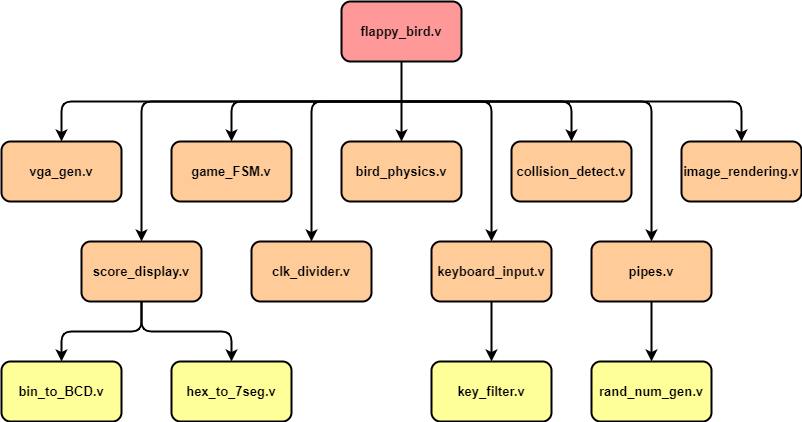

The diagram above was exported from draw.io. Its source (the exported page's mxGraphModel, read from the mxfile embedded in the PNG):
<mxGraphModel dx="1086" dy="806" grid="1" gridSize="10" guides="1" tooltips="1" connect="1" arrows="1" fold="1" page="1" pageScale="1" pageWidth="850" pageHeight="1100" math="0" shadow="0">
  <root>
    <mxCell id="0" />
    <mxCell id="1" parent="0" />
    <mxCell id="-GGqMRUYmacXgdEs9FBi-2" value="flappy_bird.v" style="rounded=1;whiteSpace=wrap;html=1;fontStyle=1;fontSize=13;fillColor=#FF9999;strokeWidth=2;" vertex="1" parent="1">
      <mxGeometry x="380" y="100" width="120" height="60" as="geometry" />
    </mxCell>
    <mxCell id="-GGqMRUYmacXgdEs9FBi-3" value="collision_detect.v" style="rounded=1;whiteSpace=wrap;html=1;fontStyle=1;fontSize=13;fillColor=#FFCC99;strokeWidth=2;" vertex="1" parent="1">
      <mxGeometry x="550" y="240" width="120" height="60" as="geometry" />
    </mxCell>
    <mxCell id="-GGqMRUYmacXgdEs9FBi-4" value="bird_physics.v" style="rounded=1;whiteSpace=wrap;html=1;fontStyle=1;fontSize=13;fillColor=#FFCC99;strokeWidth=2;" vertex="1" parent="1">
      <mxGeometry x="380" y="240" width="120" height="60" as="geometry" />
    </mxCell>
    <mxCell id="-GGqMRUYmacXgdEs9FBi-5" value="game_FSM.v" style="rounded=1;whiteSpace=wrap;html=1;fontStyle=1;fontSize=13;fillColor=#FFCC99;strokeWidth=2;" vertex="1" parent="1">
      <mxGeometry x="210" y="240" width="120" height="60" as="geometry" />
    </mxCell>
    <mxCell id="-GGqMRUYmacXgdEs9FBi-6" value="vga_gen.v" style="rounded=1;whiteSpace=wrap;html=1;fontStyle=1;fontSize=13;fillColor=#FFCC99;strokeWidth=2;" vertex="1" parent="1">
      <mxGeometry x="40" y="240" width="120" height="60" as="geometry" />
    </mxCell>
    <mxCell id="-GGqMRUYmacXgdEs9FBi-7" value="image_rendering.v" style="rounded=1;whiteSpace=wrap;html=1;fontStyle=1;fontSize=13;fillColor=#FFCC99;strokeWidth=2;" vertex="1" parent="1">
      <mxGeometry x="720" y="240" width="120" height="60" as="geometry" />
    </mxCell>
    <mxCell id="-GGqMRUYmacXgdEs9FBi-9" value="score_display.v" style="rounded=1;whiteSpace=wrap;html=1;fontStyle=1;fontSize=13;fillColor=#FFCC99;strokeWidth=2;" vertex="1" parent="1">
      <mxGeometry x="120" y="340" width="120" height="60" as="geometry" />
    </mxCell>
    <mxCell id="-GGqMRUYmacXgdEs9FBi-10" value="clk_divider.v" style="rounded=1;whiteSpace=wrap;html=1;fontStyle=1;fontSize=13;fillColor=#FFCC99;strokeWidth=2;" vertex="1" parent="1">
      <mxGeometry x="290" y="340" width="120" height="60" as="geometry" />
    </mxCell>
    <mxCell id="-GGqMRUYmacXgdEs9FBi-11" value="keyboard_input.v" style="rounded=1;whiteSpace=wrap;html=1;fontStyle=1;fontSize=13;fillColor=#FFCC99;strokeWidth=2;" vertex="1" parent="1">
      <mxGeometry x="470" y="340" width="120" height="60" as="geometry" />
    </mxCell>
    <mxCell id="-GGqMRUYmacXgdEs9FBi-13" value="pipes.v" style="rounded=1;whiteSpace=wrap;html=1;fontStyle=1;fontSize=13;fillColor=#FFCC99;strokeWidth=2;" vertex="1" parent="1">
      <mxGeometry x="630" y="340" width="120" height="60" as="geometry" />
    </mxCell>
    <mxCell id="-GGqMRUYmacXgdEs9FBi-14" value="" style="endArrow=classic;html=1;exitX=0.5;exitY=1;exitDx=0;exitDy=0;strokeWidth=2;" edge="1" parent="1" source="-GGqMRUYmacXgdEs9FBi-2">
      <mxGeometry width="50" height="50" relative="1" as="geometry">
        <mxPoint x="400" y="440" as="sourcePoint" />
        <mxPoint x="440" y="240" as="targetPoint" />
      </mxGeometry>
    </mxCell>
    <mxCell id="-GGqMRUYmacXgdEs9FBi-15" value="" style="endArrow=classic;html=1;entryX=0.5;entryY=0;entryDx=0;entryDy=0;strokeWidth=2;" edge="1" parent="1" target="-GGqMRUYmacXgdEs9FBi-5">
      <mxGeometry width="50" height="50" relative="1" as="geometry">
        <mxPoint x="440" y="200" as="sourcePoint" />
        <mxPoint x="450" y="390" as="targetPoint" />
        <Array as="points">
          <mxPoint x="270" y="200" />
        </Array>
      </mxGeometry>
    </mxCell>
    <mxCell id="-GGqMRUYmacXgdEs9FBi-16" value="" style="endArrow=classic;html=1;entryX=0.5;entryY=0;entryDx=0;entryDy=0;strokeWidth=2;" edge="1" parent="1" target="-GGqMRUYmacXgdEs9FBi-6">
      <mxGeometry width="50" height="50" relative="1" as="geometry">
        <mxPoint x="440" y="200" as="sourcePoint" />
        <mxPoint x="450" y="390" as="targetPoint" />
        <Array as="points">
          <mxPoint x="100" y="200" />
        </Array>
      </mxGeometry>
    </mxCell>
    <mxCell id="-GGqMRUYmacXgdEs9FBi-17" value="" style="endArrow=classic;html=1;entryX=0.5;entryY=0;entryDx=0;entryDy=0;strokeWidth=2;" edge="1" parent="1" target="-GGqMRUYmacXgdEs9FBi-7">
      <mxGeometry width="50" height="50" relative="1" as="geometry">
        <mxPoint x="440" y="200" as="sourcePoint" />
        <mxPoint x="450" y="390" as="targetPoint" />
        <Array as="points">
          <mxPoint x="780" y="200" />
        </Array>
      </mxGeometry>
    </mxCell>
    <mxCell id="-GGqMRUYmacXgdEs9FBi-18" value="" style="endArrow=classic;html=1;entryX=0.5;entryY=0;entryDx=0;entryDy=0;strokeWidth=2;" edge="1" parent="1" target="-GGqMRUYmacXgdEs9FBi-3">
      <mxGeometry width="50" height="50" relative="1" as="geometry">
        <mxPoint x="440" y="200" as="sourcePoint" />
        <mxPoint x="450" y="390" as="targetPoint" />
        <Array as="points">
          <mxPoint x="610" y="200" />
        </Array>
      </mxGeometry>
    </mxCell>
    <mxCell id="-GGqMRUYmacXgdEs9FBi-19" value="" style="endArrow=classic;html=1;entryX=0.5;entryY=0;entryDx=0;entryDy=0;strokeWidth=2;" edge="1" parent="1" target="-GGqMRUYmacXgdEs9FBi-11">
      <mxGeometry width="50" height="50" relative="1" as="geometry">
        <mxPoint x="440" y="200" as="sourcePoint" />
        <mxPoint x="450" y="390" as="targetPoint" />
        <Array as="points">
          <mxPoint x="530" y="200" />
        </Array>
      </mxGeometry>
    </mxCell>
    <mxCell id="-GGqMRUYmacXgdEs9FBi-20" value="" style="endArrow=classic;html=1;entryX=0.5;entryY=0;entryDx=0;entryDy=0;strokeWidth=2;" edge="1" parent="1" target="-GGqMRUYmacXgdEs9FBi-10">
      <mxGeometry width="50" height="50" relative="1" as="geometry">
        <mxPoint x="440" y="200" as="sourcePoint" />
        <mxPoint x="450" y="390" as="targetPoint" />
        <Array as="points">
          <mxPoint x="350" y="200" />
        </Array>
      </mxGeometry>
    </mxCell>
    <mxCell id="-GGqMRUYmacXgdEs9FBi-21" value="" style="endArrow=classic;html=1;entryX=0.5;entryY=0;entryDx=0;entryDy=0;strokeWidth=2;" edge="1" parent="1" target="-GGqMRUYmacXgdEs9FBi-9">
      <mxGeometry width="50" height="50" relative="1" as="geometry">
        <mxPoint x="440" y="200" as="sourcePoint" />
        <mxPoint x="450" y="390" as="targetPoint" />
        <Array as="points">
          <mxPoint x="180" y="200" />
        </Array>
      </mxGeometry>
    </mxCell>
    <mxCell id="-GGqMRUYmacXgdEs9FBi-22" value="" style="endArrow=classic;html=1;entryX=0.5;entryY=0;entryDx=0;entryDy=0;strokeWidth=2;" edge="1" parent="1" target="-GGqMRUYmacXgdEs9FBi-13">
      <mxGeometry width="50" height="50" relative="1" as="geometry">
        <mxPoint x="440" y="200" as="sourcePoint" />
        <mxPoint x="450" y="390" as="targetPoint" />
        <Array as="points">
          <mxPoint x="690" y="200" />
        </Array>
      </mxGeometry>
    </mxCell>
    <mxCell id="-GGqMRUYmacXgdEs9FBi-23" value="bin_to_BCD.v" style="rounded=1;whiteSpace=wrap;html=1;fontStyle=1;fontSize=13;fillColor=#FFFF99;strokeWidth=2;" vertex="1" parent="1">
      <mxGeometry x="40" y="460" width="120" height="60" as="geometry" />
    </mxCell>
    <mxCell id="-GGqMRUYmacXgdEs9FBi-24" value="hex_to_7seg.v" style="rounded=1;whiteSpace=wrap;html=1;fontStyle=1;fontSize=13;fillColor=#FFFF99;strokeWidth=2;" vertex="1" parent="1">
      <mxGeometry x="210" y="460" width="120" height="60" as="geometry" />
    </mxCell>
    <mxCell id="-GGqMRUYmacXgdEs9FBi-25" value="key_filter.v" style="rounded=1;whiteSpace=wrap;html=1;fontStyle=1;fontSize=13;fillColor=#FFFF99;strokeWidth=2;" vertex="1" parent="1">
      <mxGeometry x="470" y="460" width="120" height="60" as="geometry" />
    </mxCell>
    <mxCell id="-GGqMRUYmacXgdEs9FBi-26" value="rand_num_gen.v" style="rounded=1;whiteSpace=wrap;html=1;fontStyle=1;fontSize=13;fillColor=#FFFF99;strokeWidth=2;" vertex="1" parent="1">
      <mxGeometry x="630" y="460" width="120" height="60" as="geometry" />
    </mxCell>
    <mxCell id="-GGqMRUYmacXgdEs9FBi-27" value="" style="endArrow=classic;html=1;exitX=0.5;exitY=1;exitDx=0;exitDy=0;entryX=0.5;entryY=0;entryDx=0;entryDy=0;strokeWidth=2;" edge="1" parent="1" source="-GGqMRUYmacXgdEs9FBi-9" target="-GGqMRUYmacXgdEs9FBi-23">
      <mxGeometry width="50" height="50" relative="1" as="geometry">
        <mxPoint x="400" y="440" as="sourcePoint" />
        <mxPoint x="450" y="390" as="targetPoint" />
        <Array as="points">
          <mxPoint x="180" y="430" />
          <mxPoint x="100" y="430" />
        </Array>
      </mxGeometry>
    </mxCell>
    <mxCell id="-GGqMRUYmacXgdEs9FBi-28" value="" style="endArrow=classic;html=1;exitX=0.5;exitY=1;exitDx=0;exitDy=0;entryX=0.5;entryY=0;entryDx=0;entryDy=0;strokeWidth=2;" edge="1" parent="1" source="-GGqMRUYmacXgdEs9FBi-9" target="-GGqMRUYmacXgdEs9FBi-24">
      <mxGeometry width="50" height="50" relative="1" as="geometry">
        <mxPoint x="400" y="440" as="sourcePoint" />
        <mxPoint x="450" y="390" as="targetPoint" />
        <Array as="points">
          <mxPoint x="180" y="430" />
          <mxPoint x="270" y="430" />
        </Array>
      </mxGeometry>
    </mxCell>
    <mxCell id="-GGqMRUYmacXgdEs9FBi-29" value="" style="endArrow=classic;html=1;exitX=0.5;exitY=1;exitDx=0;exitDy=0;entryX=0.5;entryY=0;entryDx=0;entryDy=0;strokeWidth=2;" edge="1" parent="1" source="-GGqMRUYmacXgdEs9FBi-11" target="-GGqMRUYmacXgdEs9FBi-25">
      <mxGeometry width="50" height="50" relative="1" as="geometry">
        <mxPoint x="400" y="440" as="sourcePoint" />
        <mxPoint x="450" y="390" as="targetPoint" />
      </mxGeometry>
    </mxCell>
    <mxCell id="-GGqMRUYmacXgdEs9FBi-30" value="" style="endArrow=classic;html=1;exitX=0.5;exitY=1;exitDx=0;exitDy=0;entryX=0.5;entryY=0;entryDx=0;entryDy=0;strokeWidth=2;" edge="1" parent="1" source="-GGqMRUYmacXgdEs9FBi-13" target="-GGqMRUYmacXgdEs9FBi-26">
      <mxGeometry width="50" height="50" relative="1" as="geometry">
        <mxPoint x="400" y="440" as="sourcePoint" />
        <mxPoint x="450" y="390" as="targetPoint" />
      </mxGeometry>
    </mxCell>
  </root>
</mxGraphModel>